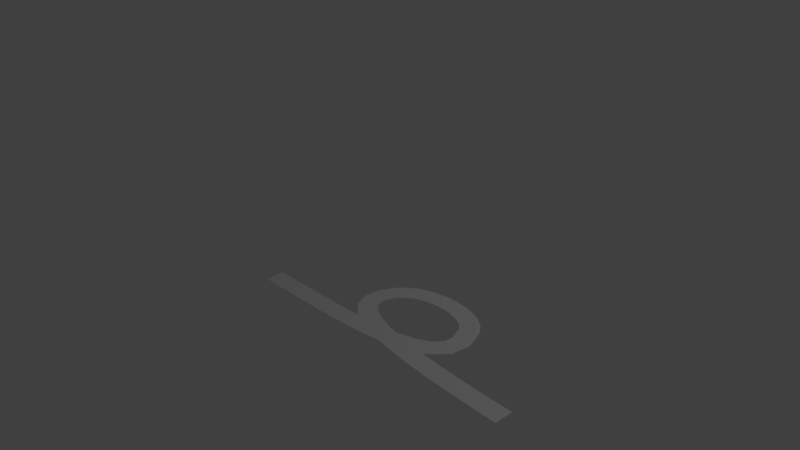 # Source: bezier.blend  (saved by Blender 2.78.0; exported with 4.5.12 LTS)
import bpy
from mathutils import Matrix  # noqa: F401  (used for matrix-valued properties, if any)

bpy.ops.wm.read_factory_settings(use_empty=True)
scene = bpy.context.scene
scene.name = 'Scene'

# ---- collections
col_collection_1 = bpy.data.collections.new('Collection 1'); scene.collection.children.link(col_collection_1)

# ---- world
world_world = bpy.data.worlds.new('World'); scene.world = world_world
world_world.color = (0.05088, 0.05088, 0.05088)
world_world.use_sun_shadow = False
world_world.sun_shadow_jitter_overblur = 0.0
world_world.cycles.sampling_method = 'MANUAL'

# ---- cameras
cam_camera = bpy.data.cameras.new('Camera')
cam_camera.clip_end = 100.0
cam_camera.lens = 35.0
cam_camera.sensor_width = 32.0
cam_camera.sensor_height = 18.0
cam_camera.ortho_scale = 7.314
cam_camera.dof.focus_distance = 0.0
cam_camera.dof.aperture_fstop = 128.0

# ---- lights
light_lamp = bpy.data.lights.new('Lamp', 'POINT')
light_lamp.transmission_factor = 0.0
light_lamp.cutoff_distance = 30.0
light_lamp.energy = 100.0
light_lamp.shadow_buffer_clip_start = 1.001
light_lamp.shadow_soft_size = 0.1
light_lamp.shadow_maximum_resolution = 0.006
light_lamp.use_absolute_resolution = True

# ---- meshes
me_mesh_002 = bpy.data.meshes.new('Mesh.002')
me_mesh_002.from_pydata([(-3.707, 0.05653, 0.0), (-3.7, -0.1784, -0.001724), (-3.377, 0.06397, 0.0), (-3.372, -0.171, -0.001724), (-3.032, 0.06966, 0.0), (-3.027, -0.1653, -0.001724), (-2.684, 0.07824, 0.0), (-2.676, -0.1566, -0.001724), (-2.347, 0.09431, 0.0), (-2.331, -0.1402, -0.001724), (-2.033, 0.1224, 0.0), (-2.004, -0.111, -0.001724), (-1.755, 0.1667, 0.0), (-1.705, -0.06324, -0.001724), (-1.529, 0.2305, 0.0), (-1.442, 0.01088, -0.001724), (-1.369, 0.3141, 0.0), (-1.22, 0.1266, -0.001724), (-1.284, 0.4127, 0.0), (-1.061, 0.3114, -0.001724), (-1.266, 0.5348, 0.0), (-1.025, 0.5604, -0.001724), (-1.33, 0.7075, 0.0), (-1.123, 0.8247, -0.001724), (-1.374, 0.762, 0.0), (-1.21, 0.9339, -0.001724), (-1.438, 0.8087, 0.0), (-1.321, 1.014, -0.001724), (-1.522, 0.8457, 0.0), (-1.444, 1.068, -0.001724), (-1.62, 0.8709, 0.0), (-1.576, 1.103, -0.001724), (-1.726, 0.8833, 0.0), (-1.714, 1.118, -0.001724), (-1.837, 0.8823, 0.0), (-1.854, 1.117, -0.001724), (-1.946, 0.8678, 0.0), (-1.993, 1.099, -0.001724), (-2.049, 0.84, 0.0), (-2.128, 1.062, -0.001724), (-2.141, 0.7996, 0.0), (-2.256, 1.006, -0.001724), (-2.216, 0.7478, 0.0), (-2.372, 0.926, -0.001724), (-2.273, 0.6855, 0.0), (-2.467, 0.8207, -0.001724), (-2.335, 0.5654, 0.0), (-2.564, 0.6339, -0.001724), (-2.344, 0.4726, 0.0), (-2.584, 0.4368, -0.001724), (-2.312, 0.3952, 0.0), (-2.508, 0.2555, -0.001724), (-2.227, 0.3188, 0.0), (-2.36, 0.1224, -0.001724), (-2.08, 0.2465, 0.0), (-2.167, 0.02724, -0.001724), (-1.873, 0.1836, 0.0), (-1.929, -0.0448, -0.001724), (-1.607, 0.1316, 0.0), (-1.644, -0.1005, -0.001724), (-1.284, 0.09097, 0.0), (-1.308, -0.1429, -0.001724), (-0.9072, 0.06117, 0.0), (-0.9218, -0.1734, -0.001724), (-0.4764, 0.04163, 0.0), (-0.4842, -0.1933, -0.001724), (0.00691, 0.0317, 0.0), (0.004437, -0.2033, -0.001724)], [], [(1, 3, 2, 0), (3, 5, 4, 2), (5, 7, 6, 4), (7, 9, 8, 6), (9, 11, 10, 8), (11, 13, 12, 10), (13, 15, 14, 12), (15, 17, 16, 14), (17, 19, 18, 16), (19, 21, 20, 18), (21, 23, 22, 20), (23, 25, 24, 22), (25, 27, 26, 24), (27, 29, 28, 26), (29, 31, 30, 28), (31, 33, 32, 30), (33, 35, 34, 32), (35, 37, 36, 34), (37, 39, 38, 36), (39, 41, 40, 38), (41, 43, 42, 40), (43, 45, 44, 42), (45, 47, 46, 44), (47, 49, 48, 46), (49, 51, 50, 48), (51, 53, 52, 50), (53, 55, 54, 52), (55, 57, 56, 54), (57, 59, 58, 56), (59, 61, 60, 58), (61, 63, 62, 60), (63, 65, 64, 62), (65, 67, 66, 64)])
me_mesh_002.polygons.foreach_set('use_smooth', [True] * 33)
_uv = me_mesh_002.uv_layers.new(name='Orco')
_uv.uv.foreach_set('vector', [0.0, 1.0, 0.0303, 1.0, 0.0303, 0.0, 0.0, 0.0, 0.0303, 1.0, 0.06061, 1.0, 0.06061, 0.0, 0.0303, 0.0, 0.06061, 1.0, 0.09091, 1.0, 0.09091, 0.0, 0.06061, 0.0, 0.09091, 1.0, 0.1212, 1.0, 0.1212, 0.0, 0.09091, 0.0, 0.1212, 1.0, 0.1515, 1.0, 0.1515, 0.0, 0.1212, 0.0, 0.1515, 1.0, 0.1818, 1.0, 0.1818, 0.0, 0.1515, 0.0, 0.1818, 1.0, 0.2121, 1.0, 0.2121, 0.0, 0.1818, 0.0, 0.2121, 1.0, 0.2424, 1.0, 0.2424, 0.0, 0.2121, 0.0, 0.2424, 1.0, 0.2727, 1.0, 0.2727, 0.0, 0.2424, 0.0, 0.2727, 1.0, 0.303, 1.0, 0.303, 0.0, 0.2727, 0.0, 0.303, 1.0, 0.3333, 1.0, 0.3333, 0.0, 0.303, 0.0, 0.3333, 1.0, 0.3636, 1.0, 0.3636, 0.0, 0.3333, 0.0, 0.3636, 1.0, 0.3939, 1.0, 0.3939, 0.0, 0.3636, 0.0, 0.3939, 1.0, 0.4242, 1.0, 0.4242, 0.0, 0.3939, 0.0, 0.4242, 1.0, 0.4545, 1.0, 0.4545, 0.0, 0.4242, 0.0, 0.4545, 1.0, 0.4848, 1.0, 0.4848, 0.0, 0.4545, 0.0, 0.4848, 1.0, 0.5152, 1.0, 0.5152, 0.0, 0.4848, 0.0, 0.5152, 1.0, 0.5455, 1.0, 0.5455, 0.0, 0.5152, 0.0, 0.5455, 1.0, 0.5758, 1.0, 0.5758, 0.0, 0.5455, 0.0, 0.5758, 1.0, 0.6061, 1.0, 0.6061, 0.0, 0.5758, 0.0, 0.6061, 1.0, 0.6364, 1.0, 0.6364, 0.0, 0.6061, 0.0, 0.6364, 1.0, 0.6667, 1.0, 0.6667, 0.0, 0.6364, 0.0, 0.6667, 1.0, 0.697, 1.0, 0.697, 0.0, 0.6667, 0.0, 0.697, 1.0, 0.7273, 1.0, 0.7273, 0.0, 0.697, 0.0, 0.7273, 1.0, 0.7576, 1.0, 0.7576, 0.0, 0.7273, 0.0, 0.7576, 1.0, 0.7879, 1.0, 0.7879, 0.0, 0.7576, 0.0, 0.7879, 1.0, 0.8182, 1.0, 0.8182, 0.0, 0.7879, 0.0, 0.8182, 1.0, 0.8485, 1.0, 0.8485, 0.0, 0.8182, 0.0, 0.8485, 1.0, 0.8788, 1.0, 0.8788, 0.0, 0.8485, 0.0, 0.8788, 1.0, 0.9091, 1.0, 0.9091, 0.0, 0.8788, 0.0, 0.9091, 1.0, 0.9394, 1.0, 0.9394, 0.0, 0.9091, 0.0, 0.9394, 1.0, 0.9697, 1.0, 0.9697, 0.0, 0.9394, 0.0, 0.9697, 1.0, 1.0, 1.0, 1.0, 0.0, 0.9697, 0.0])
me_mesh_002.use_remesh_preserve_volume = False
me_mesh_002.use_remesh_preserve_attributes = False
me_mesh_002.use_mirror_vertex_groups = False
me_mesh_002.update()

# ---- objects
ob_beziercurve_002 = bpy.data.objects.new('BezierCurve.002', me_mesh_002)
ob_lamp = bpy.data.objects.new('Lamp', light_lamp)
ob_camera = bpy.data.objects.new('Camera', cam_camera)

# ---- transforms, parenting, visibility, modifiers, constraints
ob_beziercurve_002.location = (3.33, -1.157, 0.002941)
ob_beziercurve_002.lineart.crease_threshold = 0.0
ob_lamp.location = (4.076, 1.005, 5.904)
ob_lamp.rotation_euler = (0.6503, 0.05522, 1.866)
ob_lamp.lock_rotations_4d = False
ob_lamp.empty_display_type = 'ARROWS'
ob_lamp.color = (0.0, 0.0, 0.0, 0.0)
ob_lamp.lineart.crease_threshold = 0.0
ob_camera.location = (7.481, -6.508, 5.344)
ob_camera.rotation_euler = (1.109, 0.0, 0.8149)
ob_camera.lock_rotations_4d = False
ob_camera.empty_display_type = 'ARROWS'
ob_camera.color = (0.0, 0.0, 0.0, 0.0)
ob_camera.display_type = 'WIRE'
ob_camera.lineart.crease_threshold = 0.0

# ---- collection membership
col_collection_1.objects.link(ob_beziercurve_002)
col_collection_1.objects.link(ob_lamp)
col_collection_1.objects.link(ob_camera)

# ---- scene / render settings (as saved in the file)
scene.camera = ob_camera
scene.frame_start = 1; scene.frame_end = 250; scene.frame_set(3)
scene.render.engine = 'BLENDER_EEVEE_NEXT'
scene.render.resolution_percentage = 50
scene.render.dither_intensity = 0.0
scene.cycles.use_denoising = False
scene.cycles.samples = 128
scene.cycles.sampling_pattern = 'TABULATED_SOBOL'
scene.cycles.light_sampling_threshold = 0.0
scene.cycles.use_adaptive_sampling = False
scene.cycles.use_light_tree = False
scene.cycles.blur_glossy = 0.0
scene.cycles.sample_clamp_indirect = 0.0
scene.view_settings.view_transform = 'Standard'
bpy.context.view_layer.update()
